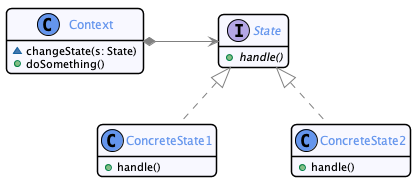

The diagram above was rendered by PlantUML. Its source (embedded in the PNG):
@startuml


skinparam nodesep 75
skinparam ranksep 75
hide empty members

skinparam noteFontSize 10
skinparam noteFontName Courier

skinparam monochrome  false
skinparam shadowing   false
skinparam roundcorner 10
skinparam linetype polyline

skinparam class {
    BackgroundColor GhostWhite
    ArrowColor      Gray
    BorderColor     Black
    fontColor       CornFlowerBlue
}

skinparam state {
    BackgroundColor GhostWhite
    ArrowColor      Gray
    BorderColor     Black
    fontColor       CornFlowerBlue
}

skinparam object {
    BackgroundColor GhostWhite
    ArrowColor      Gray
    BorderColor     Black
}

skinparam package<<Layout>> {
  borderColor         Transparent
  backgroundColor     Transparent
  fontColor           Transparent
  stereotypeFontColor Transparent
}

skinparam sequence {
	ArrowColor                  Gray
  LifeLineBorderColor         CornFlowerBlue
  LifeLineBackgroundColor     GhostWhite
	ParticipantBorderColor      CornFlowerBlue
	ParticipantBackgroundColor  GhostWhite
  ActorBorderColor            CornFlowerBlue
	ActorBackgroundColor        GhostWhite
  BoxBorderColor         CornFlowerBlue
  BoxBackgroundColor         GhostWhite
}

skinparam stereotypeCBackgroundColor CornflowerBlue

hide footbox
hide empty members

skinparam note {
 BackgroundColor GhostWhite
 BorderColor         CornFlowerBlue
}

skinparam ranksep 50

class Context {
  ~ changeState(s: State)
  + doSomething()
}

interface State {
  + {abstract} handle()
}

Context *-> State

class ConcreteState1 {
  + handle()
}

class ConcreteState2 {
  + handle()
}

State <|.. ConcreteState1
State <|.. ConcreteState2

@enduml